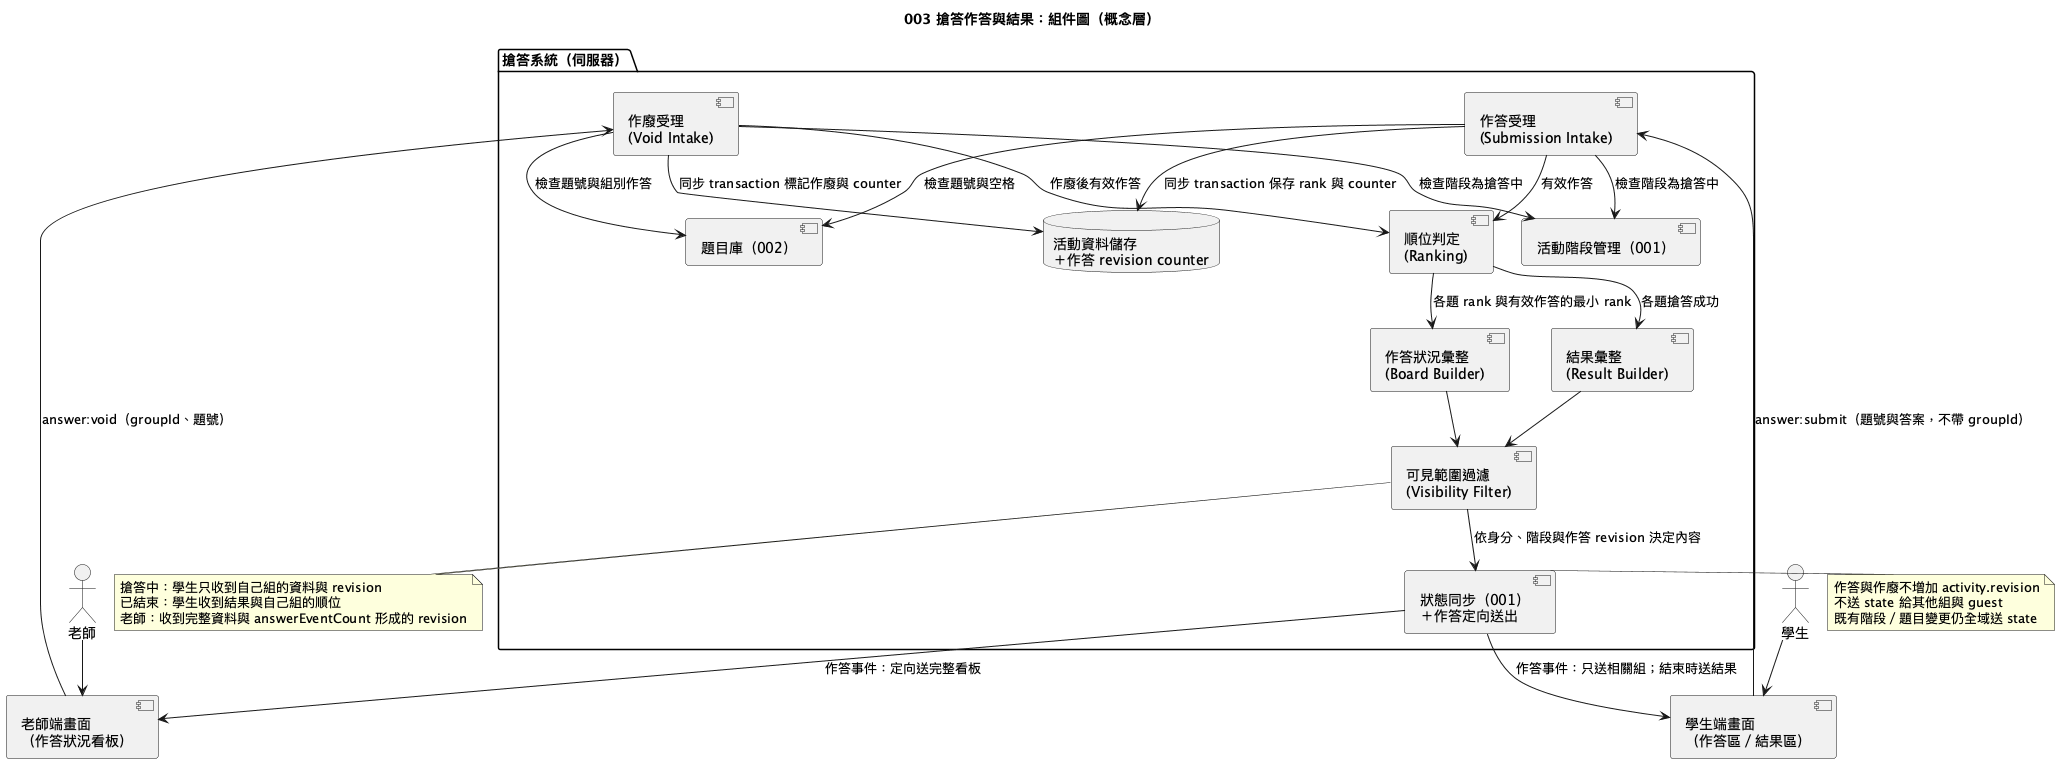

The diagram above was rendered by PlantUML. Its source (embedded in the PNG):
@startuml
!pragma layout smetana
!pragma layout smetana
title 003 搶答作答與結果：組件圖（概念層）

actor 老師
actor 學生
component "老師端畫面\n（作答狀況看板）" as TeacherUI
component "學生端畫面\n（作答區／結果區）" as StudentUI

package "搶答系統（伺服器）" {
  component "作答受理\n(Submission Intake)" as Intake
  component "作廢受理\n(Void Intake)" as VoidIntake
  component "順位判定\n(Ranking)" as Rank
  component "可見範圍過濾\n(Visibility Filter)" as Filter
  component "作答狀況彙整\n(Board Builder)" as Board
  component "結果彙整\n(Result Builder)" as Result
  component "狀態同步（001）\n＋作答定向送出" as Sync
  component "活動階段管理（001）" as Phase
  component "題目庫（002）" as Bank
  database "活動資料儲存\n＋作答 revision counter" as Store
}

學生 --> StudentUI
老師 --> TeacherUI
StudentUI --> Intake : answer:submit（題號與答案，不帶 groupId）
TeacherUI --> VoidIntake : answer:void（groupId、題號）
Intake --> Phase : 檢查階段為搶答中
VoidIntake --> Phase : 檢查階段為搶答中
Intake --> Bank : 檢查題號與空格
VoidIntake --> Bank : 檢查題號與組別作答
Intake --> Store : 同步 transaction 保存 rank 與 counter
VoidIntake --> Store : 同步 transaction 標記作廢與 counter
Intake --> Rank : 有效作答
VoidIntake --> Rank : 作廢後有效作答
Rank --> Board : 各題 rank 與有效作答的最小 rank
Rank --> Result : 各題搶答成功
Board --> Filter
Result --> Filter
Filter --> Sync : 依身分、階段與作答 revision 決定內容
Sync --> TeacherUI : 作答事件：定向送完整看板
Sync --> StudentUI : 作答事件：只送相關組；結束時送結果

note bottom of Filter
  搶答中：學生只收到自己組的資料與 revision
  已結束：學生收到結果與自己組的順位
  老師：收到完整資料與 answerEventCount 形成的 revision
end note

note right of Sync
  作答與作廢不增加 activity.revision
  不送 state 給其他組與 guest
  既有階段／題目變更仍全域送 state
end note
@enduml